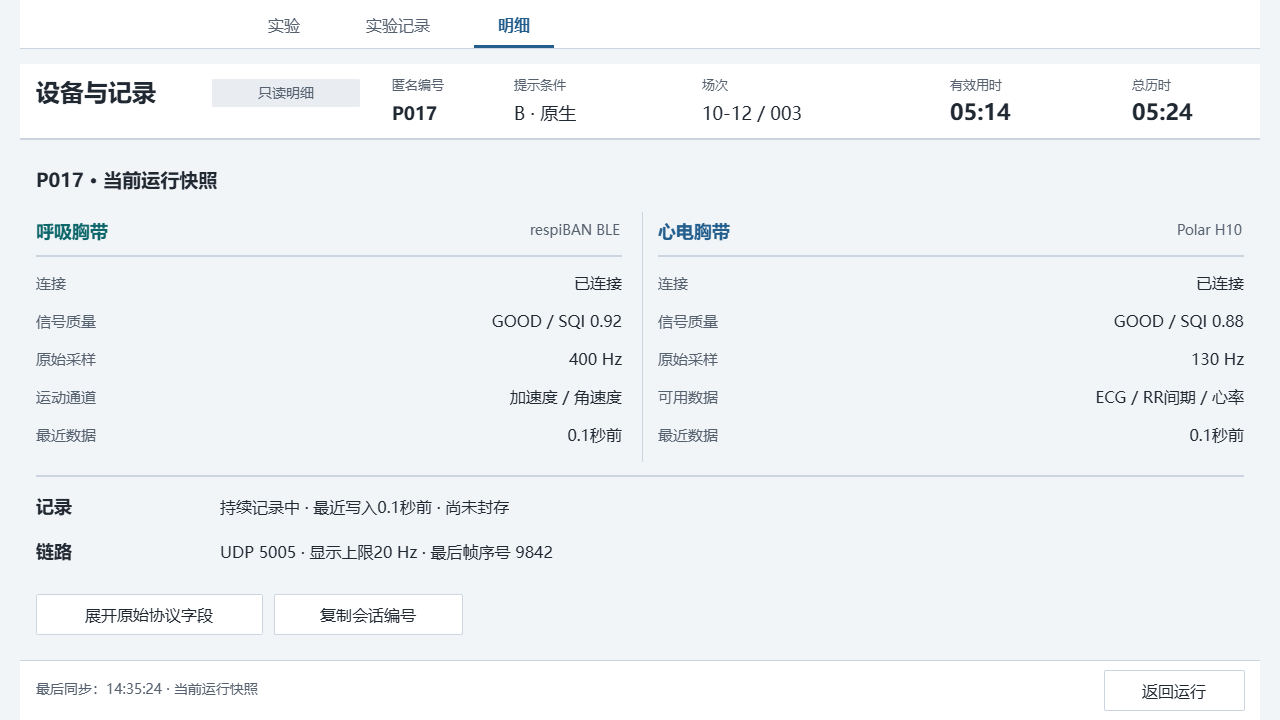

The diagram above was exported from draw.io. Its source (the exported page's mxGraphModel, read from the mxfile embedded in the PNG):
<mxGraphModel dx="1320" dy="1369" grid="0" gridSize="10" guides="1" tooltips="1" connect="0" arrows="0" fold="1" page="0" pageScale="1" pageWidth="1280" pageHeight="720" background="#F2F5F8" math="0" shadow="0">
  <root>
    <mxCell id="0" />
    <mxCell id="1" parent="0" />
    <mxCell id="details-canvas" parent="1" style="rounded=0;arcSize=0;fillColor=#F2F5F8;strokeColor=none;fontColor=#202832;fontSize=16;fontFamily=Microsoft YaHei;align=left;verticalAlign=middle;whiteSpace=wrap;html=0;spacingLeft=12;spacingRight=12;" value="" vertex="1">
      <mxGeometry height="720" width="1280" as="geometry" />
    </mxCell>
    <mxCell id="details-2" parent="1" style="rounded=0;arcSize=0;fillColor=#FFFFFF;strokeColor=none;fontColor=#202832;fontSize=16;fontFamily=Microsoft YaHei;align=left;verticalAlign=middle;whiteSpace=wrap;html=0;spacingLeft=12;spacingRight=12;" value="" vertex="1">
      <mxGeometry height="48" width="1240" x="20" as="geometry" />
    </mxCell>
    <mxCell id="details-4" parent="1" style="text;html=0;strokeColor=none;fillColor=none;whiteSpace=wrap;overflow=hidden;fontFamily=Microsoft YaHei;fontSize=16;fontColor=#56616F;fontStyle=0;align=center;verticalAlign=middle;spacing=0;" value="实验" vertex="1">
      <mxGeometry height="28" width="80" x="244" y="10" as="geometry" />
    </mxCell>
    <mxCell id="details-5" parent="1" style="text;html=0;strokeColor=none;fillColor=none;whiteSpace=wrap;overflow=hidden;fontFamily=Microsoft YaHei;fontSize=16;fontColor=#56616F;fontStyle=0;align=center;verticalAlign=middle;spacing=0;" value="实验记录" vertex="1">
      <mxGeometry height="28" width="108" x="344" y="10" as="geometry" />
    </mxCell>
    <mxCell id="details-6" parent="1" style="text;html=0;strokeColor=none;fillColor=none;whiteSpace=wrap;overflow=hidden;fontFamily=Microsoft YaHei;fontSize=16;fontColor=#235E8D;fontStyle=1;align=center;verticalAlign=middle;spacing=0;" value="明细" vertex="1">
      <mxGeometry height="28" width="80" x="474" y="10" as="geometry" />
    </mxCell>
    <mxCell id="details-7" parent="1" style="rounded=0;arcSize=0;fillColor=#235E8D;strokeColor=none;fontColor=#202832;fontSize=16;fontFamily=Microsoft YaHei;align=left;verticalAlign=middle;whiteSpace=wrap;html=0;spacingLeft=12;spacingRight=12;" value="" vertex="1">
      <mxGeometry height="3" width="80" x="474" y="45" as="geometry" />
    </mxCell>
    <mxCell id="details-9" parent="1" style="rounded=0;arcSize=0;fillColor=#CCD5DF;strokeColor=none;fontColor=#202832;fontSize=16;fontFamily=Microsoft YaHei;align=left;verticalAlign=middle;whiteSpace=wrap;html=0;spacingLeft=12;spacingRight=12;" value="" vertex="1">
      <mxGeometry height="1" width="1240" x="20" y="48" as="geometry" />
    </mxCell>
    <mxCell id="details-10" parent="1" style="rounded=0;arcSize=0;fillColor=#FFFFFF;strokeColor=none;fontColor=#202832;fontSize=16;fontFamily=Microsoft YaHei;align=left;verticalAlign=middle;whiteSpace=wrap;html=0;spacingLeft=12;spacingRight=12;" value="" vertex="1">
      <mxGeometry height="76" width="1240" x="20" y="64" as="geometry" />
    </mxCell>
    <mxCell id="details-11" parent="1" style="text;html=0;strokeColor=none;fillColor=none;whiteSpace=wrap;overflow=hidden;fontFamily=Microsoft YaHei;fontSize=24;fontColor=#202832;fontStyle=1;align=left;verticalAlign=middle;spacing=0;" value="设备与记录" vertex="1">
      <mxGeometry height="38" width="162" x="36" y="73" as="geometry" />
    </mxCell>
    <mxCell id="details-12" parent="1" style="rounded=1;arcSize=4;fillColor=#E9EDF2;strokeColor=none;fontColor=#56616F;fontSize=14;fontFamily=Microsoft YaHei;align=center;verticalAlign=middle;whiteSpace=wrap;html=0;spacingLeft=12;spacingRight=12;" value="只读明细" vertex="1">
      <mxGeometry height="28" width="148" x="212" y="79" as="geometry" />
    </mxCell>
    <mxCell id="details-13" parent="1" style="text;html=0;strokeColor=none;fillColor=none;whiteSpace=wrap;overflow=hidden;fontFamily=Microsoft YaHei;fontSize=13;fontColor=#56616F;fontStyle=0;align=left;verticalAlign=middle;spacing=0;" value="匿名编号" vertex="1">
      <mxGeometry height="24" width="88" x="392" y="72" as="geometry" />
    </mxCell>
    <mxCell id="details-14" parent="1" style="text;html=0;strokeColor=none;fillColor=none;whiteSpace=wrap;overflow=hidden;fontFamily=Microsoft YaHei;fontSize=18;fontColor=#202832;fontStyle=1;align=left;verticalAlign=middle;spacing=0;" value="P017" vertex="1">
      <mxGeometry height="28" width="88" x="392" y="99" as="geometry" />
    </mxCell>
    <mxCell id="details-15" parent="1" style="text;html=0;strokeColor=none;fillColor=none;whiteSpace=wrap;overflow=hidden;fontFamily=Microsoft YaHei;fontSize=13;fontColor=#56616F;fontStyle=0;align=left;verticalAlign=middle;spacing=0;" value="提示条件" vertex="1">
      <mxGeometry height="24" width="88" x="514" y="72" as="geometry" />
    </mxCell>
    <mxCell id="details-16" parent="1" style="text;html=0;strokeColor=none;fillColor=none;whiteSpace=wrap;overflow=hidden;fontFamily=Microsoft YaHei;fontSize=18;fontColor=#202832;fontStyle=0;align=left;verticalAlign=middle;spacing=0;" value="B · 原生" vertex="1">
      <mxGeometry height="28" width="144" x="514" y="99" as="geometry" />
    </mxCell>
    <mxCell id="details-17" parent="1" style="text;html=0;strokeColor=none;fillColor=none;whiteSpace=wrap;overflow=hidden;fontFamily=Microsoft YaHei;fontSize=13;fontColor=#56616F;fontStyle=0;align=left;verticalAlign=middle;spacing=0;" value="场次" vertex="1">
      <mxGeometry height="24" width="80" x="702" y="72" as="geometry" />
    </mxCell>
    <mxCell id="details-18" parent="1" style="text;html=0;strokeColor=none;fillColor=none;whiteSpace=wrap;overflow=hidden;fontFamily=Microsoft YaHei;fontSize=18;fontColor=#202832;fontStyle=0;align=left;verticalAlign=middle;spacing=0;" value="10-12 / 003" vertex="1">
      <mxGeometry height="28" width="172" x="702" y="99" as="geometry" />
    </mxCell>
    <mxCell id="details-19" parent="1" style="text;html=0;strokeColor=none;fillColor=none;whiteSpace=wrap;overflow=hidden;fontFamily=Microsoft YaHei;fontSize=13;fontColor=#56616F;fontStyle=0;align=left;verticalAlign=middle;spacing=0;" value="有效用时" vertex="1">
      <mxGeometry height="24" width="112" x="950" y="72" as="geometry" />
    </mxCell>
    <mxCell id="details-20" parent="1" style="text;html=0;strokeColor=none;fillColor=none;whiteSpace=wrap;overflow=hidden;fontFamily=Microsoft YaHei;fontSize=22;fontColor=#202832;fontStyle=1;align=left;verticalAlign=middle;spacing=0;" value="05:14" vertex="1">
      <mxGeometry height="28" width="112" x="950" y="98" as="geometry" />
    </mxCell>
    <mxCell id="details-21" parent="1" style="text;html=0;strokeColor=none;fillColor=none;whiteSpace=wrap;overflow=hidden;fontFamily=Microsoft YaHei;fontSize=13;fontColor=#56616F;fontStyle=0;align=left;verticalAlign=middle;spacing=0;" value="总历时" vertex="1">
      <mxGeometry height="24" width="112" x="1132" y="72" as="geometry" />
    </mxCell>
    <mxCell id="details-22" parent="1" style="text;html=0;strokeColor=none;fillColor=none;whiteSpace=wrap;overflow=hidden;fontFamily=Microsoft YaHei;fontSize=22;fontColor=#202832;fontStyle=1;align=left;verticalAlign=middle;spacing=0;" value="05:24" vertex="1">
      <mxGeometry height="28" width="112" x="1132" y="98" as="geometry" />
    </mxCell>
    <mxCell id="details-23" parent="1" style="rounded=0;arcSize=0;fillColor=#CCD5DF;strokeColor=none;fontColor=#202832;fontSize=16;fontFamily=Microsoft YaHei;align=left;verticalAlign=middle;whiteSpace=wrap;html=0;spacingLeft=12;spacingRight=12;" value="" vertex="1">
      <mxGeometry height="2" width="1240" x="20" y="138" as="geometry" />
    </mxCell>
    <mxCell id="details-24" parent="1" style="rounded=0;arcSize=0;fillColor=#FFFFFF;strokeColor=none;fontColor=#202832;fontSize=16;fontFamily=Microsoft YaHei;align=left;verticalAlign=middle;whiteSpace=wrap;html=0;spacingLeft=12;spacingRight=12;" value="" vertex="1">
      <mxGeometry height="60" width="1240" x="20" y="660" as="geometry" />
    </mxCell>
    <mxCell id="details-25" parent="1" style="rounded=0;arcSize=0;fillColor=#CCD5DF;strokeColor=none;fontColor=#202832;fontSize=16;fontFamily=Microsoft YaHei;align=left;verticalAlign=middle;whiteSpace=wrap;html=0;spacingLeft=12;spacingRight=12;" value="" vertex="1">
      <mxGeometry height="1" width="1240" x="20" y="660" as="geometry" />
    </mxCell>
    <mxCell id="details-26" parent="1" style="text;html=0;strokeColor=none;fillColor=none;whiteSpace=wrap;overflow=hidden;fontFamily=Microsoft YaHei;fontSize=19;fontColor=#202832;fontStyle=1;align=left;verticalAlign=middle;spacing=0;" value="P017 · 当前运行快照" vertex="1">
      <mxGeometry height="32" width="1180" x="36" y="164" as="geometry" />
    </mxCell>
    <mxCell id="details-27" parent="1" style="text;html=0;strokeColor=none;fillColor=none;whiteSpace=wrap;overflow=hidden;fontFamily=Microsoft YaHei;fontSize=18;fontColor=#0C666A;fontStyle=1;align=left;verticalAlign=middle;spacing=0;" value="呼吸胸带" vertex="1">
      <mxGeometry height="32" width="330" x="36" y="215" as="geometry" />
    </mxCell>
    <mxCell id="details-28" parent="1" style="text;html=0;strokeColor=none;fillColor=none;whiteSpace=wrap;overflow=hidden;fontFamily=Microsoft YaHei;fontSize=14;fontColor=#56616F;fontStyle=0;align=right;verticalAlign=middle;spacing=0;" value="respiBAN BLE" vertex="1">
      <mxGeometry height="30" width="258" x="362" y="215" as="geometry" />
    </mxCell>
    <mxCell id="details-29" parent="1" style="rounded=0;arcSize=0;fillColor=#CCD5DF;strokeColor=none;fontColor=#202832;fontSize=16;fontFamily=Microsoft YaHei;align=left;verticalAlign=middle;whiteSpace=wrap;html=0;spacingLeft=12;spacingRight=12;" value="" vertex="1">
      <mxGeometry height="2" width="586" x="36" y="255" as="geometry" />
    </mxCell>
    <mxCell id="details-30" parent="1" style="text;html=0;strokeColor=none;fillColor=none;whiteSpace=wrap;overflow=hidden;fontFamily=Microsoft YaHei;fontSize=15;fontColor=#56616F;fontStyle=0;align=left;verticalAlign=middle;spacing=0;" value="连接" vertex="1">
      <mxGeometry height="28" width="180" x="36" y="268" as="geometry" />
    </mxCell>
    <mxCell id="details-31" parent="1" style="text;html=0;strokeColor=none;fillColor=none;whiteSpace=wrap;overflow=hidden;fontFamily=Microsoft YaHei;fontSize=16;fontColor=#202832;fontStyle=0;align=right;verticalAlign=middle;spacing=0;" value="已连接" vertex="1">
      <mxGeometry height="28" width="396" x="226" y="268" as="geometry" />
    </mxCell>
    <mxCell id="details-32" parent="1" style="text;html=0;strokeColor=none;fillColor=none;whiteSpace=wrap;overflow=hidden;fontFamily=Microsoft YaHei;fontSize=15;fontColor=#56616F;fontStyle=0;align=left;verticalAlign=middle;spacing=0;" value="信号质量" vertex="1">
      <mxGeometry height="28" width="180" x="36" y="306" as="geometry" />
    </mxCell>
    <mxCell id="details-33" parent="1" style="text;html=0;strokeColor=none;fillColor=none;whiteSpace=wrap;overflow=hidden;fontFamily=Microsoft YaHei;fontSize=16;fontColor=#202832;fontStyle=0;align=right;verticalAlign=middle;spacing=0;" value="GOOD / SQI 0.92" vertex="1">
      <mxGeometry height="28" width="396" x="226" y="306" as="geometry" />
    </mxCell>
    <mxCell id="details-34" parent="1" style="text;html=0;strokeColor=none;fillColor=none;whiteSpace=wrap;overflow=hidden;fontFamily=Microsoft YaHei;fontSize=15;fontColor=#56616F;fontStyle=0;align=left;verticalAlign=middle;spacing=0;" value="原始采样" vertex="1">
      <mxGeometry height="28" width="180" x="36" y="344" as="geometry" />
    </mxCell>
    <mxCell id="details-35" parent="1" style="text;html=0;strokeColor=none;fillColor=none;whiteSpace=wrap;overflow=hidden;fontFamily=Microsoft YaHei;fontSize=16;fontColor=#202832;fontStyle=0;align=right;verticalAlign=middle;spacing=0;" value="400 Hz" vertex="1">
      <mxGeometry height="28" width="396" x="226" y="344" as="geometry" />
    </mxCell>
    <mxCell id="details-36" parent="1" style="text;html=0;strokeColor=none;fillColor=none;whiteSpace=wrap;overflow=hidden;fontFamily=Microsoft YaHei;fontSize=15;fontColor=#56616F;fontStyle=0;align=left;verticalAlign=middle;spacing=0;" value="运动通道" vertex="1">
      <mxGeometry height="28" width="180" x="36" y="382" as="geometry" />
    </mxCell>
    <mxCell id="details-37" parent="1" style="text;html=0;strokeColor=none;fillColor=none;whiteSpace=wrap;overflow=hidden;fontFamily=Microsoft YaHei;fontSize=16;fontColor=#202832;fontStyle=0;align=right;verticalAlign=middle;spacing=0;" value="加速度 / 角速度" vertex="1">
      <mxGeometry height="28" width="396" x="226" y="382" as="geometry" />
    </mxCell>
    <mxCell id="details-38" parent="1" style="text;html=0;strokeColor=none;fillColor=none;whiteSpace=wrap;overflow=hidden;fontFamily=Microsoft YaHei;fontSize=15;fontColor=#56616F;fontStyle=0;align=left;verticalAlign=middle;spacing=0;" value="最近数据" vertex="1">
      <mxGeometry height="28" width="180" x="36" y="420" as="geometry" />
    </mxCell>
    <mxCell id="details-39" parent="1" style="text;html=0;strokeColor=none;fillColor=none;whiteSpace=wrap;overflow=hidden;fontFamily=Microsoft YaHei;fontSize=16;fontColor=#202832;fontStyle=0;align=right;verticalAlign=middle;spacing=0;" value="0.1秒前" vertex="1">
      <mxGeometry height="28" width="396" x="226" y="420" as="geometry" />
    </mxCell>
    <mxCell id="details-40" parent="1" style="text;html=0;strokeColor=none;fillColor=none;whiteSpace=wrap;overflow=hidden;fontFamily=Microsoft YaHei;fontSize=18;fontColor=#235E8D;fontStyle=1;align=left;verticalAlign=middle;spacing=0;" value="心电胸带" vertex="1">
      <mxGeometry height="32" width="330" x="658" y="215" as="geometry" />
    </mxCell>
    <mxCell id="details-41" parent="1" style="text;html=0;strokeColor=none;fillColor=none;whiteSpace=wrap;overflow=hidden;fontFamily=Microsoft YaHei;fontSize=14;fontColor=#56616F;fontStyle=0;align=right;verticalAlign=middle;spacing=0;" value="Polar H10" vertex="1">
      <mxGeometry height="30" width="258" x="984" y="215" as="geometry" />
    </mxCell>
    <mxCell id="details-42" parent="1" style="rounded=0;arcSize=0;fillColor=#CCD5DF;strokeColor=none;fontColor=#202832;fontSize=16;fontFamily=Microsoft YaHei;align=left;verticalAlign=middle;whiteSpace=wrap;html=0;spacingLeft=12;spacingRight=12;" value="" vertex="1">
      <mxGeometry height="2" width="586" x="658" y="255" as="geometry" />
    </mxCell>
    <mxCell id="details-43" parent="1" style="text;html=0;strokeColor=none;fillColor=none;whiteSpace=wrap;overflow=hidden;fontFamily=Microsoft YaHei;fontSize=15;fontColor=#56616F;fontStyle=0;align=left;verticalAlign=middle;spacing=0;" value="连接" vertex="1">
      <mxGeometry height="28" width="180" x="658" y="268" as="geometry" />
    </mxCell>
    <mxCell id="details-44" parent="1" style="text;html=0;strokeColor=none;fillColor=none;whiteSpace=wrap;overflow=hidden;fontFamily=Microsoft YaHei;fontSize=16;fontColor=#202832;fontStyle=0;align=right;verticalAlign=middle;spacing=0;" value="已连接" vertex="1">
      <mxGeometry height="28" width="396" x="848" y="268" as="geometry" />
    </mxCell>
    <mxCell id="details-45" parent="1" style="text;html=0;strokeColor=none;fillColor=none;whiteSpace=wrap;overflow=hidden;fontFamily=Microsoft YaHei;fontSize=15;fontColor=#56616F;fontStyle=0;align=left;verticalAlign=middle;spacing=0;" value="信号质量" vertex="1">
      <mxGeometry height="28" width="180" x="658" y="306" as="geometry" />
    </mxCell>
    <mxCell id="details-46" parent="1" style="text;html=0;strokeColor=none;fillColor=none;whiteSpace=wrap;overflow=hidden;fontFamily=Microsoft YaHei;fontSize=16;fontColor=#202832;fontStyle=0;align=right;verticalAlign=middle;spacing=0;" value="GOOD / SQI 0.88" vertex="1">
      <mxGeometry height="28" width="396" x="848" y="306" as="geometry" />
    </mxCell>
    <mxCell id="details-47" parent="1" style="text;html=0;strokeColor=none;fillColor=none;whiteSpace=wrap;overflow=hidden;fontFamily=Microsoft YaHei;fontSize=15;fontColor=#56616F;fontStyle=0;align=left;verticalAlign=middle;spacing=0;" value="原始采样" vertex="1">
      <mxGeometry height="28" width="180" x="658" y="344" as="geometry" />
    </mxCell>
    <mxCell id="details-48" parent="1" style="text;html=0;strokeColor=none;fillColor=none;whiteSpace=wrap;overflow=hidden;fontFamily=Microsoft YaHei;fontSize=16;fontColor=#202832;fontStyle=0;align=right;verticalAlign=middle;spacing=0;" value="130 Hz" vertex="1">
      <mxGeometry height="28" width="396" x="848" y="344" as="geometry" />
    </mxCell>
    <mxCell id="details-49" parent="1" style="text;html=0;strokeColor=none;fillColor=none;whiteSpace=wrap;overflow=hidden;fontFamily=Microsoft YaHei;fontSize=15;fontColor=#56616F;fontStyle=0;align=left;verticalAlign=middle;spacing=0;" value="可用数据" vertex="1">
      <mxGeometry height="28" width="180" x="658" y="382" as="geometry" />
    </mxCell>
    <mxCell id="details-50" parent="1" style="text;html=0;strokeColor=none;fillColor=none;whiteSpace=wrap;overflow=hidden;fontFamily=Microsoft YaHei;fontSize=16;fontColor=#202832;fontStyle=0;align=right;verticalAlign=middle;spacing=0;" value="ECG / RR间期 / 心率" vertex="1">
      <mxGeometry height="28" width="396" x="848" y="382" as="geometry" />
    </mxCell>
    <mxCell id="details-51" parent="1" style="text;html=0;strokeColor=none;fillColor=none;whiteSpace=wrap;overflow=hidden;fontFamily=Microsoft YaHei;fontSize=15;fontColor=#56616F;fontStyle=0;align=left;verticalAlign=middle;spacing=0;" value="最近数据" vertex="1">
      <mxGeometry height="28" width="180" x="658" y="420" as="geometry" />
    </mxCell>
    <mxCell id="details-52" parent="1" style="text;html=0;strokeColor=none;fillColor=none;whiteSpace=wrap;overflow=hidden;fontFamily=Microsoft YaHei;fontSize=16;fontColor=#202832;fontStyle=0;align=right;verticalAlign=middle;spacing=0;" value="0.1秒前" vertex="1">
      <mxGeometry height="28" width="396" x="848" y="420" as="geometry" />
    </mxCell>
    <mxCell id="details-53" parent="1" style="rounded=0;arcSize=0;fillColor=#CCD5DF;strokeColor=none;fontColor=#202832;fontSize=16;fontFamily=Microsoft YaHei;align=left;verticalAlign=middle;whiteSpace=wrap;html=0;spacingLeft=12;spacingRight=12;" value="" vertex="1">
      <mxGeometry height="250" width="1" x="642" y="212" as="geometry" />
    </mxCell>
    <mxCell id="details-54" parent="1" style="rounded=0;arcSize=0;fillColor=#CCD5DF;strokeColor=none;fontColor=#202832;fontSize=16;fontFamily=Microsoft YaHei;align=left;verticalAlign=middle;whiteSpace=wrap;html=0;spacingLeft=12;spacingRight=12;" value="" vertex="1">
      <mxGeometry height="2" width="1208" x="36" y="475" as="geometry" />
    </mxCell>
    <mxCell id="details-55" parent="1" style="text;html=0;strokeColor=none;fillColor=none;whiteSpace=wrap;overflow=hidden;fontFamily=Microsoft YaHei;fontSize=18;fontColor=#202832;fontStyle=1;align=left;verticalAlign=middle;spacing=0;" value="记录" vertex="1">
      <mxGeometry height="30" width="170" x="36" y="491" as="geometry" />
    </mxCell>
    <mxCell id="details-56" parent="1" style="text;html=0;strokeColor=none;fillColor=none;whiteSpace=wrap;overflow=hidden;fontFamily=Microsoft YaHei;fontSize=16;fontColor=#202832;fontStyle=0;align=left;verticalAlign=middle;spacing=0;" value="持续记录中 · 最近写入0.1秒前 · 尚未封存" vertex="1">
      <mxGeometry height="30" width="1024" x="220" y="491" as="geometry" />
    </mxCell>
    <mxCell id="details-57" parent="1" style="text;html=0;strokeColor=none;fillColor=none;whiteSpace=wrap;overflow=hidden;fontFamily=Microsoft YaHei;fontSize=18;fontColor=#202832;fontStyle=1;align=left;verticalAlign=middle;spacing=0;" value="链路" vertex="1">
      <mxGeometry height="30" width="170" x="36" y="536" as="geometry" />
    </mxCell>
    <mxCell id="details-58" parent="1" style="text;html=0;strokeColor=none;fillColor=none;whiteSpace=wrap;overflow=hidden;fontFamily=Microsoft YaHei;fontSize=16;fontColor=#202832;fontStyle=0;align=left;verticalAlign=middle;spacing=0;" value="UDP 5005 · 显示上限20 Hz · 最后帧序号 9842" vertex="1">
      <mxGeometry height="30" width="1024" x="220" y="536" as="geometry" />
    </mxCell>
    <mxCell id="details-59" parent="1" style="rounded=1;arcSize=4;fillColor=#FFFFFF;strokeColor=#CCD5DF;fontColor=#202832;fontSize=16;fontFamily=Microsoft YaHei;align=center;verticalAlign=middle;whiteSpace=wrap;html=0;spacingLeft=12;spacingRight=12;" value="展开原始协议字段" vertex="1">
      <mxGeometry height="40" width="226" x="36" y="594" as="geometry" />
    </mxCell>
    <mxCell id="details-60" parent="1" style="rounded=1;arcSize=4;fillColor=#FFFFFF;strokeColor=#CCD5DF;fontColor=#202832;fontSize=16;fontFamily=Microsoft YaHei;align=center;verticalAlign=middle;whiteSpace=wrap;html=0;spacingLeft=12;spacingRight=12;" value="复制会话编号" vertex="1">
      <mxGeometry height="40" width="188" x="274" y="594" as="geometry" />
    </mxCell>
    <mxCell id="details-61" parent="1" style="text;html=0;strokeColor=none;fillColor=none;whiteSpace=wrap;overflow=hidden;fontFamily=Microsoft YaHei;fontSize=14;fontColor=#56616F;fontStyle=0;align=left;verticalAlign=middle;spacing=0;" value="最后同步：14:35:24 · 当前运行快照" vertex="1">
      <mxGeometry height="30" width="720" x="36" y="674" as="geometry" />
    </mxCell>
    <mxCell id="details-62" parent="1" style="rounded=1;arcSize=4;fillColor=#FFFFFF;strokeColor=#CCD5DF;fontColor=#202832;fontSize=16;fontFamily=Microsoft YaHei;align=center;verticalAlign=middle;whiteSpace=wrap;html=0;spacingLeft=12;spacingRight=12;" value="返回运行" vertex="1">
      <mxGeometry height="40" width="140" x="1104" y="670" as="geometry" />
    </mxCell>
  </root>
</mxGraphModel>